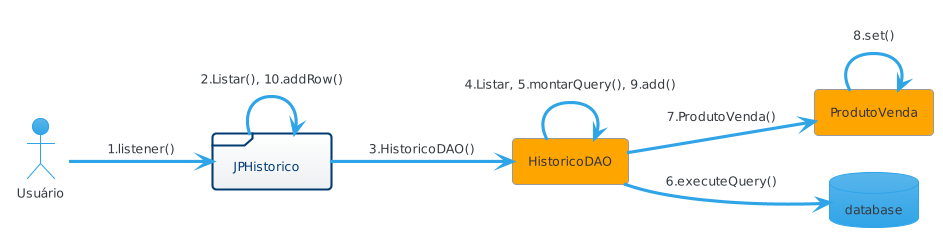

The diagram above was rendered by PlantUML. Its source (embedded in the PNG):
@startuml
!theme cerulean
left to right direction

actor Usuário
agent ProdutoVenda
database database
frame JPHistorico
agent HistoricoDAO

Usuário --> JPHistorico : 1.listener()
JPHistorico --> JPHistorico : 2.Listar(), 10.addRow()
JPHistorico --> HistoricoDAO : 3.HistoricoDAO()
HistoricoDAO --> HistoricoDAO : 4.Listar, 5.montarQuery(), 9.add()
HistoricoDAO --> database : 6.executeQuery()
HistoricoDAO --> ProdutoVenda : 7.ProdutoVenda()
ProdutoVenda --> ProdutoVenda : 8.set()
@enduml